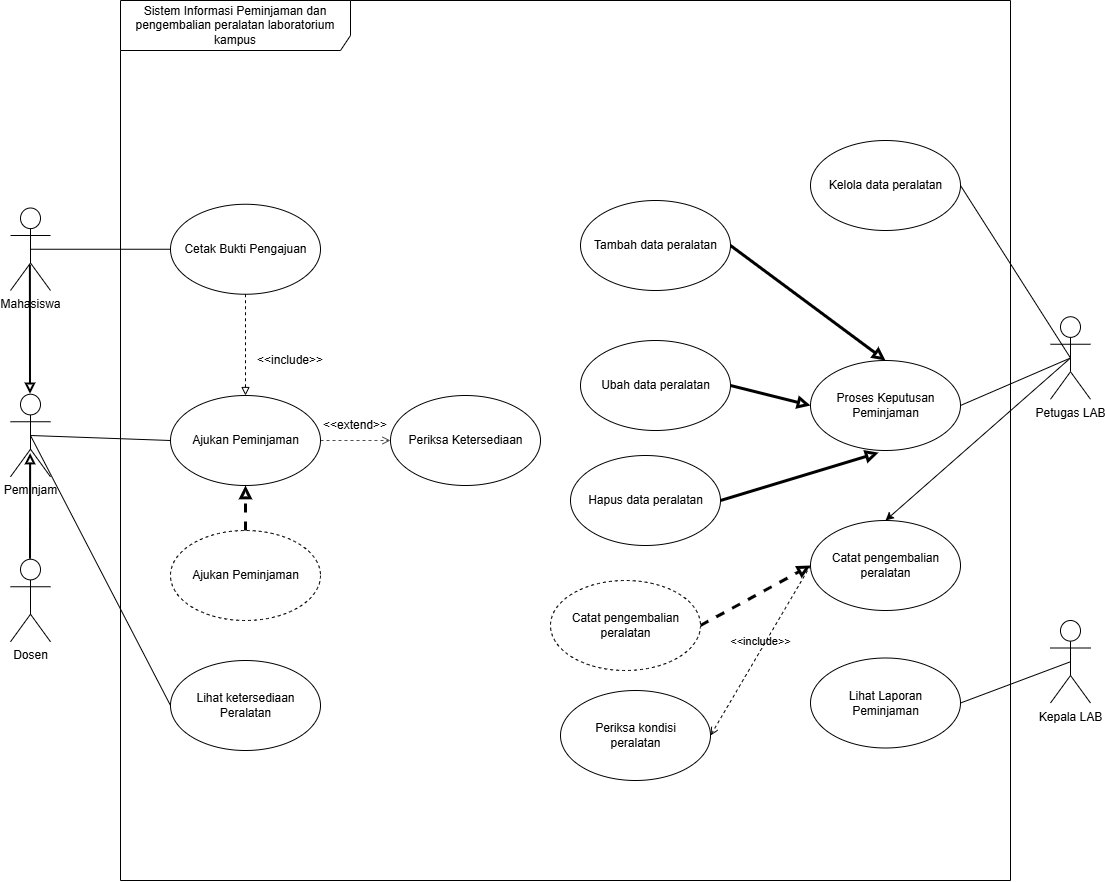

The diagram above was exported from draw.io. Its source (the exported page's mxGraphModel, read from the mxfile embedded in the PNG):
<mxGraphModel dx="2330" dy="1177" grid="1" gridSize="10" guides="1" tooltips="1" connect="1" arrows="1" fold="1" page="1" pageScale="1" pageWidth="850" pageHeight="1100" math="0" shadow="0">
  <root>
    <mxCell id="0" />
    <mxCell id="1" parent="0" />
    <mxCell id="gDEG4xhrq4SenY6aISBr-1" parent="1" style="shape=umlFrame;whiteSpace=wrap;html=1;pointerEvents=0;recursiveResize=0;container=1;collapsible=0;width=230;height=50;" value="Sistem Informasi Peminjaman dan pengembalian peralatan laboratorium kampus" vertex="1">
      <mxGeometry height="880" width="890" x="-440" y="50" as="geometry" />
    </mxCell>
    <mxCell id="gDEG4xhrq4SenY6aISBr-4" parent="gDEG4xhrq4SenY6aISBr-1" style="shape=ellipse;container=1;horizontal=1;horizontalStack=0;resizeParent=1;resizeParentMax=0;resizeLast=0;html=1;dashed=0;collapsible=0;" value="" vertex="1">
      <mxGeometry height="90" width="150" x="50" y="660" as="geometry" />
    </mxCell>
    <mxCell id="gDEG4xhrq4SenY6aISBr-5" parent="gDEG4xhrq4SenY6aISBr-4" style="html=1;strokeColor=none;fillColor=none;align=center;verticalAlign=middle;rotatable=0;whiteSpace=wrap;" value="Lihat ketersediaan Peralatan" vertex="1">
      <mxGeometry height="22.5" width="124.99999999999999" x="12.499999999999998" y="33.75" as="geometry" />
    </mxCell>
    <mxCell id="NeXg-bRWHiXGvDDzcKi7-7" edge="1" parent="gDEG4xhrq4SenY6aISBr-1" source="gDEG4xhrq4SenY6aISBr-7" style="edgeStyle=none;html=1;exitX=0.5;exitY=1;exitDx=0;exitDy=0;entryX=0.5;entryY=0;entryDx=0;entryDy=0;dashed=1;endArrow=block;endFill=0;" target="gDEG4xhrq4SenY6aISBr-10">
      <mxGeometry relative="1" as="geometry" />
    </mxCell>
    <mxCell id="gDEG4xhrq4SenY6aISBr-7" parent="gDEG4xhrq4SenY6aISBr-1" style="shape=ellipse;container=1;horizontal=1;horizontalStack=0;resizeParent=1;resizeParentMax=0;resizeLast=0;html=1;dashed=0;collapsible=0;" value="" vertex="1">
      <mxGeometry height="90" width="150" x="50" y="203.75" as="geometry" />
    </mxCell>
    <mxCell id="gDEG4xhrq4SenY6aISBr-8" parent="gDEG4xhrq4SenY6aISBr-7" style="html=1;strokeColor=none;fillColor=none;align=center;verticalAlign=middle;rotatable=0;whiteSpace=wrap;" value="Cetak Bukti Pengajuan" vertex="1">
      <mxGeometry height="22.5" width="124.99999999999999" x="12.499999999999998" y="33.75" as="geometry" />
    </mxCell>
    <mxCell id="gDEG4xhrq4SenY6aISBr-9" edge="1" parent="gDEG4xhrq4SenY6aISBr-1" source="gDEG4xhrq4SenY6aISBr-10" style="edgeStyle=none;html=1;exitX=1;exitY=0.5;exitDx=0;exitDy=0;entryX=0;entryY=0.5;entryDx=0;entryDy=0;endArrow=open;endFill=0;dashed=1;strokeColor=#4D4D4D;" target="gDEG4xhrq4SenY6aISBr-12">
      <mxGeometry relative="1" as="geometry" />
    </mxCell>
    <mxCell id="gDEG4xhrq4SenY6aISBr-10" parent="gDEG4xhrq4SenY6aISBr-1" style="shape=ellipse;container=1;horizontal=1;horizontalStack=0;resizeParent=1;resizeParentMax=0;resizeLast=0;html=1;dashed=0;collapsible=0;" value="" vertex="1">
      <mxGeometry height="90" width="150" x="50" y="395" as="geometry" />
    </mxCell>
    <mxCell id="gDEG4xhrq4SenY6aISBr-11" parent="gDEG4xhrq4SenY6aISBr-10" style="html=1;strokeColor=none;fillColor=none;align=center;verticalAlign=middle;rotatable=0;whiteSpace=wrap;" value="Ajukan Peminjaman" vertex="1">
      <mxGeometry height="22.5" width="124.99999999999999" x="12.499999999999998" y="33.75" as="geometry" />
    </mxCell>
    <mxCell id="gDEG4xhrq4SenY6aISBr-18" parent="gDEG4xhrq4SenY6aISBr-1" style="text;html=1;whiteSpace=wrap;strokeColor=none;fillColor=none;align=center;verticalAlign=middle;rounded=0;rotation=0;" value="&amp;lt;&amp;lt;extend&amp;gt;&amp;gt;" vertex="1">
      <mxGeometry height="30" width="60" x="205" y="410" as="geometry" />
    </mxCell>
    <mxCell id="gDEG4xhrq4SenY6aISBr-19" parent="gDEG4xhrq4SenY6aISBr-1" style="text;html=1;whiteSpace=wrap;strokeColor=none;fillColor=none;align=center;verticalAlign=middle;rounded=0;rotation=0;" value="&amp;lt;&amp;lt;include&amp;gt;&amp;gt;" vertex="1">
      <mxGeometry height="30" width="60" x="140" y="345" as="geometry" />
    </mxCell>
    <mxCell id="gDEG4xhrq4SenY6aISBr-2" parent="gDEG4xhrq4SenY6aISBr-1" style="shape=ellipse;container=1;horizontal=1;horizontalStack=0;resizeParent=1;resizeParentMax=0;resizeLast=0;html=1;dashed=0;collapsible=0;" value="" vertex="1">
      <mxGeometry height="90" width="150" x="690" y="140" as="geometry" />
    </mxCell>
    <mxCell id="gDEG4xhrq4SenY6aISBr-3" parent="gDEG4xhrq4SenY6aISBr-2" style="html=1;strokeColor=none;fillColor=none;align=center;verticalAlign=middle;rotatable=0;whiteSpace=wrap;" value="Kelola data peralatan" vertex="1">
      <mxGeometry height="22.5" width="125" x="12.500000000000002" y="33.75" as="geometry" />
    </mxCell>
    <mxCell id="gDEG4xhrq4SenY6aISBr-12" parent="gDEG4xhrq4SenY6aISBr-1" style="shape=ellipse;container=1;horizontal=1;horizontalStack=0;resizeParent=1;resizeParentMax=0;resizeLast=0;html=1;dashed=0;collapsible=0;" value="" vertex="1">
      <mxGeometry height="90" width="150" x="270" y="395" as="geometry" />
    </mxCell>
    <mxCell id="gDEG4xhrq4SenY6aISBr-13" parent="gDEG4xhrq4SenY6aISBr-12" style="html=1;strokeColor=none;fillColor=none;align=center;verticalAlign=middle;rotatable=0;whiteSpace=wrap;" value="Periksa Ketersediaan" vertex="1">
      <mxGeometry height="22.5" width="125" x="12.500000000000002" y="33.75" as="geometry" />
    </mxCell>
    <mxCell id="gDEG4xhrq4SenY6aISBr-14" parent="gDEG4xhrq4SenY6aISBr-1" style="shape=ellipse;container=1;horizontal=1;horizontalStack=0;resizeParent=1;resizeParentMax=0;resizeLast=0;html=1;dashed=0;collapsible=0;" value="" vertex="1">
      <mxGeometry height="90" width="150" x="690" y="360" as="geometry" />
    </mxCell>
    <mxCell id="gDEG4xhrq4SenY6aISBr-15" parent="gDEG4xhrq4SenY6aISBr-14" style="html=1;strokeColor=none;fillColor=none;align=center;verticalAlign=middle;rotatable=0;whiteSpace=wrap;" value="Proses Keputusan Peminjaman" vertex="1">
      <mxGeometry height="22.5" width="125" x="12.500000000000002" y="33.75" as="geometry" />
    </mxCell>
    <mxCell id="gDEG4xhrq4SenY6aISBr-20" edge="1" parent="gDEG4xhrq4SenY6aISBr-1" source="gDEG4xhrq4SenY6aISBr-22" style="edgeStyle=none;html=1;exitX=0.5;exitY=0.5;exitDx=0;exitDy=0;exitPerimeter=0;entryX=1;entryY=0.5;entryDx=0;entryDy=0;endArrow=none;endFill=0;" target="gDEG4xhrq4SenY6aISBr-2">
      <mxGeometry relative="1" as="geometry" />
    </mxCell>
    <mxCell id="gDEG4xhrq4SenY6aISBr-21" edge="1" parent="gDEG4xhrq4SenY6aISBr-1" source="gDEG4xhrq4SenY6aISBr-22" style="edgeStyle=none;html=1;exitX=0.5;exitY=0.5;exitDx=0;exitDy=0;exitPerimeter=0;entryX=1;entryY=0.5;entryDx=0;entryDy=0;endArrow=none;endFill=0;" target="gDEG4xhrq4SenY6aISBr-14">
      <mxGeometry relative="1" as="geometry" />
    </mxCell>
    <mxCell id="gDEG4xhrq4SenY6aISBr-51" edge="1" parent="gDEG4xhrq4SenY6aISBr-1" source="gDEG4xhrq4SenY6aISBr-22" style="edgeStyle=none;html=1;exitX=0.5;exitY=0.5;exitDx=0;exitDy=0;exitPerimeter=0;entryX=0.5;entryY=0;entryDx=0;entryDy=0;" target="gDEG4xhrq4SenY6aISBr-46">
      <mxGeometry relative="1" as="geometry" />
    </mxCell>
    <mxCell id="gDEG4xhrq4SenY6aISBr-22" parent="gDEG4xhrq4SenY6aISBr-1" style="shape=umlActor;verticalLabelPosition=bottom;verticalAlign=top;html=1;" value="Petugas LAB" vertex="1">
      <mxGeometry height="82.5" width="40" x="930" y="316.25" as="geometry" />
    </mxCell>
    <mxCell id="gDEG4xhrq4SenY6aISBr-43" edge="1" parent="gDEG4xhrq4SenY6aISBr-1" source="gDEG4xhrq4SenY6aISBr-34" style="edgeStyle=none;html=1;exitX=1;exitY=0.5;exitDx=0;exitDy=0;entryX=0.5;entryY=0;entryDx=0;entryDy=0;strokeWidth=3;endArrow=block;endFill=0;" target="gDEG4xhrq4SenY6aISBr-14">
      <mxGeometry relative="1" as="geometry" />
    </mxCell>
    <mxCell id="gDEG4xhrq4SenY6aISBr-34" parent="gDEG4xhrq4SenY6aISBr-1" style="shape=ellipse;container=1;horizontal=1;horizontalStack=0;resizeParent=1;resizeParentMax=0;resizeLast=0;html=1;dashed=0;collapsible=0;" value="" vertex="1">
      <mxGeometry height="90" width="150" x="460" y="200" as="geometry" />
    </mxCell>
    <mxCell id="gDEG4xhrq4SenY6aISBr-35" parent="gDEG4xhrq4SenY6aISBr-34" style="html=1;strokeColor=none;fillColor=none;align=center;verticalAlign=middle;rotatable=0;whiteSpace=wrap;" value="Tambah data peralatan" vertex="1">
      <mxGeometry height="22.5" width="125" x="12.500000000000002" y="33.75" as="geometry" />
    </mxCell>
    <mxCell id="gDEG4xhrq4SenY6aISBr-44" edge="1" parent="gDEG4xhrq4SenY6aISBr-1" source="gDEG4xhrq4SenY6aISBr-36" style="edgeStyle=none;html=1;exitX=1;exitY=0.5;exitDx=0;exitDy=0;entryX=0;entryY=0.5;entryDx=0;entryDy=0;strokeWidth=3;endArrow=block;endFill=0;" target="gDEG4xhrq4SenY6aISBr-14">
      <mxGeometry relative="1" as="geometry" />
    </mxCell>
    <mxCell id="gDEG4xhrq4SenY6aISBr-36" parent="gDEG4xhrq4SenY6aISBr-1" style="shape=ellipse;container=1;horizontal=1;horizontalStack=0;resizeParent=1;resizeParentMax=0;resizeLast=0;html=1;dashed=0;collapsible=0;" value="" vertex="1">
      <mxGeometry height="90" width="150" x="460" y="340" as="geometry" />
    </mxCell>
    <mxCell id="gDEG4xhrq4SenY6aISBr-37" parent="gDEG4xhrq4SenY6aISBr-36" style="html=1;strokeColor=none;fillColor=none;align=center;verticalAlign=middle;rotatable=0;whiteSpace=wrap;" value="Ubah data peralatan" vertex="1">
      <mxGeometry height="22.5" width="125" x="12.500000000000002" y="33.75" as="geometry" />
    </mxCell>
    <mxCell id="gDEG4xhrq4SenY6aISBr-38" parent="gDEG4xhrq4SenY6aISBr-1" style="shape=ellipse;container=1;horizontal=1;horizontalStack=0;resizeParent=1;resizeParentMax=0;resizeLast=0;html=1;dashed=0;collapsible=0;" value="" vertex="1">
      <mxGeometry height="90" width="150" x="450" y="455" as="geometry" />
    </mxCell>
    <mxCell id="gDEG4xhrq4SenY6aISBr-39" parent="gDEG4xhrq4SenY6aISBr-38" style="html=1;strokeColor=none;fillColor=none;align=center;verticalAlign=middle;rotatable=0;whiteSpace=wrap;" value="Hapus data peralatan" vertex="1">
      <mxGeometry height="22.5" width="125" x="12.500000000000002" y="33.75" as="geometry" />
    </mxCell>
    <mxCell id="gDEG4xhrq4SenY6aISBr-45" edge="1" parent="gDEG4xhrq4SenY6aISBr-1" source="gDEG4xhrq4SenY6aISBr-38" style="edgeStyle=none;html=1;exitX=1;exitY=0.5;exitDx=0;exitDy=0;entryX=0.454;entryY=1.024;entryDx=0;entryDy=0;entryPerimeter=0;strokeWidth=3;endArrow=block;endFill=0;" target="gDEG4xhrq4SenY6aISBr-14">
      <mxGeometry relative="1" as="geometry" />
    </mxCell>
    <mxCell id="gDEG4xhrq4SenY6aISBr-46" parent="gDEG4xhrq4SenY6aISBr-1" style="shape=ellipse;container=1;horizontal=1;horizontalStack=0;resizeParent=1;resizeParentMax=0;resizeLast=0;html=1;dashed=0;collapsible=0;" value="" vertex="1">
      <mxGeometry height="90" width="150" x="690" y="520" as="geometry" />
    </mxCell>
    <mxCell id="gDEG4xhrq4SenY6aISBr-47" parent="gDEG4xhrq4SenY6aISBr-46" style="html=1;strokeColor=none;fillColor=none;align=center;verticalAlign=middle;rotatable=0;whiteSpace=wrap;" value="Catat pengembalian peralatan" vertex="1">
      <mxGeometry height="22.5" width="125" x="12.500000000000002" y="33.75" as="geometry" />
    </mxCell>
    <mxCell id="gDEG4xhrq4SenY6aISBr-48" parent="gDEG4xhrq4SenY6aISBr-1" style="shape=ellipse;container=1;horizontal=1;horizontalStack=0;resizeParent=1;resizeParentMax=0;resizeLast=0;html=1;dashed=0;collapsible=0;" value="" vertex="1">
      <mxGeometry height="90" width="150" x="440" y="690" as="geometry" />
    </mxCell>
    <mxCell id="gDEG4xhrq4SenY6aISBr-49" parent="gDEG4xhrq4SenY6aISBr-48" style="html=1;strokeColor=none;fillColor=none;align=center;verticalAlign=middle;rotatable=0;whiteSpace=wrap;" value="Periksa kondisi peralatan" vertex="1">
      <mxGeometry height="22.5" width="125" x="12.500000000000002" y="33.75" as="geometry" />
    </mxCell>
    <mxCell id="gDEG4xhrq4SenY6aISBr-50" edge="1" parent="gDEG4xhrq4SenY6aISBr-1" source="gDEG4xhrq4SenY6aISBr-46" style="html=1;verticalAlign=bottom;labelBackgroundColor=none;endArrow=open;endFill=0;dashed=1;exitX=0;exitY=0.5;exitDx=0;exitDy=0;entryX=1;entryY=0.5;entryDx=0;entryDy=0;" target="gDEG4xhrq4SenY6aISBr-48" value="&amp;lt;&amp;lt;include&amp;gt;&amp;gt;">
      <mxGeometry relative="1" width="160" as="geometry">
        <mxPoint x="470" y="720" as="sourcePoint" />
        <mxPoint x="630" y="720" as="targetPoint" />
      </mxGeometry>
    </mxCell>
    <mxCell id="gDEG4xhrq4SenY6aISBr-54" edge="1" parent="gDEG4xhrq4SenY6aISBr-1" source="gDEG4xhrq4SenY6aISBr-52" style="edgeStyle=none;html=1;exitX=1;exitY=0.5;exitDx=0;exitDy=0;entryX=0;entryY=0.5;entryDx=0;entryDy=0;endArrow=block;endFill=0;dashed=1;strokeWidth=3;" target="gDEG4xhrq4SenY6aISBr-46">
      <mxGeometry relative="1" as="geometry" />
    </mxCell>
    <mxCell id="gDEG4xhrq4SenY6aISBr-52" parent="gDEG4xhrq4SenY6aISBr-1" style="shape=ellipse;container=1;horizontal=1;horizontalStack=0;resizeParent=1;resizeParentMax=0;resizeLast=0;html=1;dashed=1;collapsible=0;" value="" vertex="1">
      <mxGeometry height="90" width="150" x="430" y="580" as="geometry" />
    </mxCell>
    <mxCell id="gDEG4xhrq4SenY6aISBr-53" parent="gDEG4xhrq4SenY6aISBr-52" style="html=1;strokeColor=none;fillColor=none;align=center;verticalAlign=middle;rotatable=0;whiteSpace=wrap;" value="Catat pengembalian peralatan" vertex="1">
      <mxGeometry height="22.5" width="125" x="12.500000000000002" y="33.75" as="geometry" />
    </mxCell>
    <mxCell id="NeXg-bRWHiXGvDDzcKi7-10" edge="1" parent="gDEG4xhrq4SenY6aISBr-1" source="NeXg-bRWHiXGvDDzcKi7-8" style="edgeStyle=none;html=1;exitX=0.5;exitY=0;exitDx=0;exitDy=0;entryX=0.5;entryY=1;entryDx=0;entryDy=0;endArrow=block;endFill=0;dashed=1;strokeWidth=3;" target="gDEG4xhrq4SenY6aISBr-10">
      <mxGeometry relative="1" as="geometry" />
    </mxCell>
    <mxCell id="NeXg-bRWHiXGvDDzcKi7-8" parent="gDEG4xhrq4SenY6aISBr-1" style="shape=ellipse;container=1;horizontal=1;horizontalStack=0;resizeParent=1;resizeParentMax=0;resizeLast=0;html=1;dashed=1;collapsible=0;" value="" vertex="1">
      <mxGeometry height="90" width="150" x="50" y="530" as="geometry" />
    </mxCell>
    <mxCell id="NeXg-bRWHiXGvDDzcKi7-9" parent="NeXg-bRWHiXGvDDzcKi7-8" style="html=1;strokeColor=none;fillColor=none;align=center;verticalAlign=middle;rotatable=0;whiteSpace=wrap;" value="Ajukan Peminjaman" vertex="1">
      <mxGeometry height="22.5" width="124.99999999999999" x="12.499999999999998" y="33.75" as="geometry" />
    </mxCell>
    <mxCell id="gDEG4xhrq4SenY6aISBr-25" edge="1" parent="1" source="NeXg-bRWHiXGvDDzcKi7-1" style="edgeStyle=none;html=1;exitX=0.5;exitY=0.5;exitDx=0;exitDy=0;exitPerimeter=0;entryX=0;entryY=0.5;entryDx=0;entryDy=0;endArrow=none;endFill=0;" target="gDEG4xhrq4SenY6aISBr-4">
      <mxGeometry relative="1" as="geometry" />
    </mxCell>
    <mxCell id="gDEG4xhrq4SenY6aISBr-26" edge="1" parent="1" source="NeXg-bRWHiXGvDDzcKi7-1" style="edgeStyle=none;html=1;exitX=0.5;exitY=0.5;exitDx=0;exitDy=0;exitPerimeter=0;entryX=0;entryY=0.5;entryDx=0;entryDy=0;endArrow=none;endFill=0;" target="gDEG4xhrq4SenY6aISBr-10">
      <mxGeometry relative="1" as="geometry" />
    </mxCell>
    <mxCell id="gDEG4xhrq4SenY6aISBr-27" edge="1" parent="1" source="gDEG4xhrq4SenY6aISBr-28" style="edgeStyle=none;html=1;exitX=0.5;exitY=0.5;exitDx=0;exitDy=0;exitPerimeter=0;entryX=0;entryY=0.5;entryDx=0;entryDy=0;endArrow=none;endFill=0;" target="gDEG4xhrq4SenY6aISBr-7">
      <mxGeometry relative="1" as="geometry" />
    </mxCell>
    <mxCell id="gDEG4xhrq4SenY6aISBr-28" parent="1" style="shape=umlActor;verticalLabelPosition=bottom;verticalAlign=top;html=1;" value="Mahasiswa" vertex="1">
      <mxGeometry height="82.5" width="40" x="-550" y="257.5" as="geometry" />
    </mxCell>
    <mxCell id="gDEG4xhrq4SenY6aISBr-16" parent="1" style="shape=ellipse;container=1;horizontal=1;horizontalStack=0;resizeParent=1;resizeParentMax=0;resizeLast=0;html=1;dashed=0;collapsible=0;" value="" vertex="1">
      <mxGeometry height="90" width="150" x="250" y="707.5" as="geometry" />
    </mxCell>
    <mxCell id="gDEG4xhrq4SenY6aISBr-17" parent="gDEG4xhrq4SenY6aISBr-16" style="html=1;strokeColor=none;fillColor=none;align=center;verticalAlign=middle;rotatable=0;whiteSpace=wrap;" value="Lihat Laporan Peminjaman" vertex="1">
      <mxGeometry height="22.5" width="125" x="12.500000000000002" y="33.75" as="geometry" />
    </mxCell>
    <mxCell id="gDEG4xhrq4SenY6aISBr-23" edge="1" parent="1" source="gDEG4xhrq4SenY6aISBr-24" style="edgeStyle=none;html=1;exitX=0.5;exitY=0.5;exitDx=0;exitDy=0;exitPerimeter=0;entryX=1;entryY=0.5;entryDx=0;entryDy=0;endArrow=none;endFill=0;" target="gDEG4xhrq4SenY6aISBr-16">
      <mxGeometry relative="1" as="geometry" />
    </mxCell>
    <mxCell id="gDEG4xhrq4SenY6aISBr-24" parent="1" style="shape=umlActor;verticalLabelPosition=bottom;verticalAlign=top;html=1;" value="Kepala LAB" vertex="1">
      <mxGeometry height="82.5" width="40" x="490" y="670" as="geometry" />
    </mxCell>
    <mxCell id="NeXg-bRWHiXGvDDzcKi7-1" parent="1" style="shape=umlActor;verticalLabelPosition=bottom;verticalAlign=top;html=1;" value="Peminjam" vertex="1">
      <mxGeometry height="82.5" width="40" x="-550" y="443.75" as="geometry" />
    </mxCell>
    <mxCell id="NeXg-bRWHiXGvDDzcKi7-2" parent="1" style="shape=umlActor;verticalLabelPosition=bottom;verticalAlign=top;html=1;" value="Dosen" vertex="1">
      <mxGeometry height="82.5" width="40" x="-550" y="608.75" as="geometry" />
    </mxCell>
    <mxCell id="NeXg-bRWHiXGvDDzcKi7-3" edge="1" parent="1" source="gDEG4xhrq4SenY6aISBr-28" style="edgeStyle=none;html=1;exitX=0.497;exitY=0.694;exitDx=0;exitDy=0;exitPerimeter=0;entryX=0.5;entryY=0;entryDx=0;entryDy=0;entryPerimeter=0;endArrow=block;endFill=0;strokeWidth=2;" target="NeXg-bRWHiXGvDDzcKi7-1">
      <mxGeometry relative="1" as="geometry" />
    </mxCell>
    <mxCell id="NeXg-bRWHiXGvDDzcKi7-4" edge="1" parent="1" source="NeXg-bRWHiXGvDDzcKi7-2" style="edgeStyle=none;html=1;exitX=0.5;exitY=0;exitDx=0;exitDy=0;exitPerimeter=0;entryX=0.503;entryY=0.72;entryDx=0;entryDy=0;entryPerimeter=0;endArrow=block;endFill=0;strokeWidth=2;" target="NeXg-bRWHiXGvDDzcKi7-1">
      <mxGeometry relative="1" as="geometry" />
    </mxCell>
  </root>
</mxGraphModel>